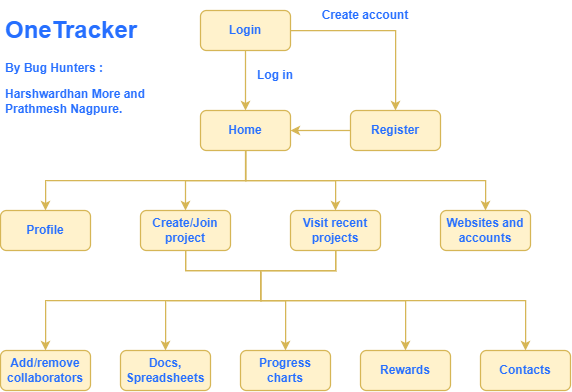

The diagram above was exported from draw.io. Its source (the exported page's mxGraphModel, read from the mxfile embedded in the PNG):
<mxGraphModel dx="944" dy="490" grid="1" gridSize="10" guides="1" tooltips="1" connect="1" arrows="1" fold="1" page="1" pageScale="1" pageWidth="850" pageHeight="1100" math="0" shadow="0">
  <root>
    <mxCell id="0" />
    <mxCell id="1" parent="0" />
    <mxCell id="tJhsY5yuhKo_0MELSJl3-26" style="edgeStyle=orthogonalEdgeStyle;rounded=0;orthogonalLoop=1;jettySize=auto;html=1;exitX=0.5;exitY=1;exitDx=0;exitDy=0;entryX=0.5;entryY=0;entryDx=0;entryDy=0;fillColor=#fff2cc;strokeColor=#d6b656;fontColor=#266FFF;fontStyle=1;strokeWidth=1.25;" edge="1" parent="1" source="tJhsY5yuhKo_0MELSJl3-1" target="tJhsY5yuhKo_0MELSJl3-5">
      <mxGeometry relative="1" as="geometry" />
    </mxCell>
    <mxCell id="tJhsY5yuhKo_0MELSJl3-27" style="edgeStyle=orthogonalEdgeStyle;rounded=0;orthogonalLoop=1;jettySize=auto;html=1;exitX=0.5;exitY=1;exitDx=0;exitDy=0;fillColor=#fff2cc;strokeColor=#d6b656;fontColor=#266FFF;fontStyle=1;strokeWidth=1.25;" edge="1" parent="1" source="tJhsY5yuhKo_0MELSJl3-1" target="tJhsY5yuhKo_0MELSJl3-7">
      <mxGeometry relative="1" as="geometry" />
    </mxCell>
    <mxCell id="tJhsY5yuhKo_0MELSJl3-28" style="edgeStyle=orthogonalEdgeStyle;rounded=0;orthogonalLoop=1;jettySize=auto;html=1;exitX=0.5;exitY=1;exitDx=0;exitDy=0;fillColor=#fff2cc;strokeColor=#d6b656;fontColor=#266FFF;fontStyle=1;strokeWidth=1.25;" edge="1" parent="1" source="tJhsY5yuhKo_0MELSJl3-1" target="tJhsY5yuhKo_0MELSJl3-14">
      <mxGeometry relative="1" as="geometry" />
    </mxCell>
    <mxCell id="tJhsY5yuhKo_0MELSJl3-29" style="edgeStyle=orthogonalEdgeStyle;rounded=0;orthogonalLoop=1;jettySize=auto;html=1;exitX=0.5;exitY=1;exitDx=0;exitDy=0;fillColor=#fff2cc;strokeColor=#d6b656;fontColor=#266FFF;fontStyle=1;strokeWidth=1.25;" edge="1" parent="1" source="tJhsY5yuhKo_0MELSJl3-1" target="tJhsY5yuhKo_0MELSJl3-15">
      <mxGeometry relative="1" as="geometry" />
    </mxCell>
    <mxCell id="tJhsY5yuhKo_0MELSJl3-1" value="Home" style="rounded=1;whiteSpace=wrap;html=1;fillColor=#fff2cc;strokeColor=#d6b656;fontColor=#266FFF;fontStyle=1;strokeWidth=1.25;" vertex="1" parent="1">
      <mxGeometry x="350" y="180" width="90" height="40" as="geometry" />
    </mxCell>
    <mxCell id="tJhsY5yuhKo_0MELSJl3-9" style="edgeStyle=orthogonalEdgeStyle;rounded=0;orthogonalLoop=1;jettySize=auto;html=1;exitX=0.5;exitY=1;exitDx=0;exitDy=0;fillColor=#fff2cc;strokeColor=#d6b656;fontColor=#266FFF;fontStyle=1;strokeWidth=1.25;" edge="1" parent="1" source="tJhsY5yuhKo_0MELSJl3-2" target="tJhsY5yuhKo_0MELSJl3-1">
      <mxGeometry relative="1" as="geometry" />
    </mxCell>
    <mxCell id="tJhsY5yuhKo_0MELSJl3-11" style="edgeStyle=orthogonalEdgeStyle;rounded=0;orthogonalLoop=1;jettySize=auto;html=1;exitX=1;exitY=0.5;exitDx=0;exitDy=0;entryX=0.5;entryY=0;entryDx=0;entryDy=0;fillColor=#fff2cc;strokeColor=#d6b656;fontColor=#266FFF;fontStyle=1;strokeWidth=1.25;" edge="1" parent="1" source="tJhsY5yuhKo_0MELSJl3-2" target="tJhsY5yuhKo_0MELSJl3-3">
      <mxGeometry relative="1" as="geometry" />
    </mxCell>
    <mxCell id="tJhsY5yuhKo_0MELSJl3-2" value="Login" style="rounded=1;whiteSpace=wrap;html=1;fillColor=#fff2cc;strokeColor=#d6b656;fontColor=#266FFF;fontStyle=1;strokeWidth=1.25;" vertex="1" parent="1">
      <mxGeometry x="350" y="80" width="90" height="40" as="geometry" />
    </mxCell>
    <mxCell id="tJhsY5yuhKo_0MELSJl3-12" style="edgeStyle=orthogonalEdgeStyle;rounded=0;orthogonalLoop=1;jettySize=auto;html=1;exitX=0;exitY=0.5;exitDx=0;exitDy=0;fillColor=#fff2cc;strokeColor=#d6b656;fontColor=#266FFF;fontStyle=1;strokeWidth=1.25;" edge="1" parent="1" source="tJhsY5yuhKo_0MELSJl3-3" target="tJhsY5yuhKo_0MELSJl3-1">
      <mxGeometry relative="1" as="geometry" />
    </mxCell>
    <mxCell id="tJhsY5yuhKo_0MELSJl3-3" value="Register" style="rounded=1;whiteSpace=wrap;html=1;fillColor=#fff2cc;strokeColor=#d6b656;fontColor=#266FFF;fontStyle=1;strokeWidth=1.25;" vertex="1" parent="1">
      <mxGeometry x="500" y="180" width="90" height="40" as="geometry" />
    </mxCell>
    <mxCell id="tJhsY5yuhKo_0MELSJl3-5" value="Profile" style="rounded=1;whiteSpace=wrap;html=1;fillColor=#fff2cc;strokeColor=#d6b656;fontColor=#266FFF;fontStyle=1;strokeWidth=1.25;" vertex="1" parent="1">
      <mxGeometry x="150" y="280" width="90" height="40" as="geometry" />
    </mxCell>
    <mxCell id="tJhsY5yuhKo_0MELSJl3-30" style="edgeStyle=orthogonalEdgeStyle;rounded=0;orthogonalLoop=1;jettySize=auto;html=1;exitX=0.5;exitY=1;exitDx=0;exitDy=0;entryX=0.5;entryY=0;entryDx=0;entryDy=0;fillColor=#fff2cc;strokeColor=#d6b656;fontColor=#266FFF;fontStyle=1;strokeWidth=1.25;" edge="1" parent="1" source="tJhsY5yuhKo_0MELSJl3-7" target="tJhsY5yuhKo_0MELSJl3-19">
      <mxGeometry relative="1" as="geometry">
        <mxPoint x="410" y="360" as="targetPoint" />
        <Array as="points">
          <mxPoint x="335" y="340" />
          <mxPoint x="410" y="340" />
          <mxPoint x="410" y="370" />
          <mxPoint x="195" y="370" />
        </Array>
      </mxGeometry>
    </mxCell>
    <mxCell id="tJhsY5yuhKo_0MELSJl3-33" style="edgeStyle=orthogonalEdgeStyle;rounded=0;orthogonalLoop=1;jettySize=auto;html=1;exitX=0.5;exitY=1;exitDx=0;exitDy=0;entryX=0.5;entryY=0;entryDx=0;entryDy=0;fillColor=#fff2cc;strokeColor=#d6b656;fontColor=#266FFF;fontStyle=1;strokeWidth=1.25;" edge="1" parent="1" source="tJhsY5yuhKo_0MELSJl3-7" target="tJhsY5yuhKo_0MELSJl3-20">
      <mxGeometry relative="1" as="geometry">
        <Array as="points">
          <mxPoint x="335" y="340" />
          <mxPoint x="410" y="340" />
          <mxPoint x="410" y="370" />
          <mxPoint x="315" y="370" />
        </Array>
      </mxGeometry>
    </mxCell>
    <mxCell id="tJhsY5yuhKo_0MELSJl3-7" value="Create/Join project" style="rounded=1;whiteSpace=wrap;html=1;fillColor=#fff2cc;strokeColor=#d6b656;fontColor=#266FFF;fontStyle=1;strokeWidth=1.25;" vertex="1" parent="1">
      <mxGeometry x="290" y="280" width="90" height="40" as="geometry" />
    </mxCell>
    <mxCell id="tJhsY5yuhKo_0MELSJl3-31" style="edgeStyle=orthogonalEdgeStyle;rounded=0;orthogonalLoop=1;jettySize=auto;html=1;exitX=0.5;exitY=1;exitDx=0;exitDy=0;entryX=0.5;entryY=0;entryDx=0;entryDy=0;fillColor=#fff2cc;strokeColor=#d6b656;fontColor=#266FFF;fontStyle=1;strokeWidth=1.25;" edge="1" parent="1" source="tJhsY5yuhKo_0MELSJl3-14" target="tJhsY5yuhKo_0MELSJl3-23">
      <mxGeometry relative="1" as="geometry">
        <mxPoint x="410" y="360" as="targetPoint" />
        <Array as="points">
          <mxPoint x="485" y="340" />
          <mxPoint x="410" y="340" />
          <mxPoint x="410" y="370" />
          <mxPoint x="675" y="370" />
        </Array>
      </mxGeometry>
    </mxCell>
    <mxCell id="tJhsY5yuhKo_0MELSJl3-34" style="edgeStyle=orthogonalEdgeStyle;rounded=0;orthogonalLoop=1;jettySize=auto;html=1;exitX=0.5;exitY=1;exitDx=0;exitDy=0;fillColor=#fff2cc;strokeColor=#d6b656;fontColor=#266FFF;fontStyle=1;strokeWidth=1.25;" edge="1" parent="1" source="tJhsY5yuhKo_0MELSJl3-14" target="tJhsY5yuhKo_0MELSJl3-21">
      <mxGeometry relative="1" as="geometry">
        <Array as="points">
          <mxPoint x="485" y="340" />
          <mxPoint x="410" y="340" />
          <mxPoint x="410" y="370" />
          <mxPoint x="435" y="370" />
        </Array>
      </mxGeometry>
    </mxCell>
    <mxCell id="tJhsY5yuhKo_0MELSJl3-35" style="edgeStyle=orthogonalEdgeStyle;rounded=0;orthogonalLoop=1;jettySize=auto;html=1;exitX=0.5;exitY=1;exitDx=0;exitDy=0;fillColor=#fff2cc;strokeColor=#d6b656;fontColor=#266FFF;fontStyle=1;strokeWidth=1.25;" edge="1" parent="1" source="tJhsY5yuhKo_0MELSJl3-14" target="tJhsY5yuhKo_0MELSJl3-22">
      <mxGeometry relative="1" as="geometry">
        <Array as="points">
          <mxPoint x="485" y="340" />
          <mxPoint x="410" y="340" />
          <mxPoint x="410" y="370" />
          <mxPoint x="555" y="370" />
        </Array>
      </mxGeometry>
    </mxCell>
    <mxCell id="tJhsY5yuhKo_0MELSJl3-14" value="Visit recent projects" style="rounded=1;whiteSpace=wrap;html=1;fillColor=#fff2cc;strokeColor=#d6b656;fontColor=#266FFF;fontStyle=1;strokeWidth=1.25;" vertex="1" parent="1">
      <mxGeometry x="440" y="280" width="90" height="40" as="geometry" />
    </mxCell>
    <mxCell id="tJhsY5yuhKo_0MELSJl3-15" value="Websites and accounts" style="rounded=1;whiteSpace=wrap;html=1;fillColor=#fff2cc;strokeColor=#d6b656;fontColor=#266FFF;fontStyle=1;strokeWidth=1.25;" vertex="1" parent="1">
      <mxGeometry x="590" y="280" width="90" height="40" as="geometry" />
    </mxCell>
    <mxCell id="tJhsY5yuhKo_0MELSJl3-19" value="Add/remove collaborators" style="rounded=1;whiteSpace=wrap;html=1;fillColor=#fff2cc;strokeColor=#d6b656;fontColor=#266FFF;fontStyle=1;strokeWidth=1.25;" vertex="1" parent="1">
      <mxGeometry x="150" y="420" width="90" height="40" as="geometry" />
    </mxCell>
    <mxCell id="tJhsY5yuhKo_0MELSJl3-20" value="Docs, Spreadsheets" style="rounded=1;whiteSpace=wrap;html=1;fillColor=#fff2cc;strokeColor=#d6b656;fontColor=#266FFF;fontStyle=1;strokeWidth=1.25;" vertex="1" parent="1">
      <mxGeometry x="270" y="420" width="90" height="40" as="geometry" />
    </mxCell>
    <mxCell id="tJhsY5yuhKo_0MELSJl3-21" value="Progress charts" style="rounded=1;whiteSpace=wrap;html=1;fillColor=#fff2cc;strokeColor=#d6b656;fontColor=#266FFF;fontStyle=1;strokeWidth=1.25;" vertex="1" parent="1">
      <mxGeometry x="390" y="420" width="90" height="40" as="geometry" />
    </mxCell>
    <mxCell id="tJhsY5yuhKo_0MELSJl3-22" value="Rewards" style="rounded=1;whiteSpace=wrap;html=1;fillColor=#fff2cc;strokeColor=#d6b656;fontColor=#266FFF;fontStyle=1;strokeWidth=1.25;" vertex="1" parent="1">
      <mxGeometry x="510" y="420" width="90" height="40" as="geometry" />
    </mxCell>
    <mxCell id="tJhsY5yuhKo_0MELSJl3-23" value="Contacts" style="rounded=1;whiteSpace=wrap;html=1;fillColor=#fff2cc;strokeColor=#d6b656;fontColor=#266FFF;fontStyle=1;strokeWidth=1.25;" vertex="1" parent="1">
      <mxGeometry x="630" y="420" width="90" height="40" as="geometry" />
    </mxCell>
    <mxCell id="tJhsY5yuhKo_0MELSJl3-36" value="&lt;b&gt;Create account&lt;/b&gt;" style="text;html=1;strokeColor=none;fillColor=none;align=center;verticalAlign=middle;whiteSpace=wrap;rounded=0;fontColor=#266FFF;" vertex="1" parent="1">
      <mxGeometry x="470" y="70" width="90" height="30" as="geometry" />
    </mxCell>
    <mxCell id="tJhsY5yuhKo_0MELSJl3-37" value="&lt;b&gt;Log in&lt;/b&gt;" style="text;html=1;strokeColor=none;fillColor=none;align=center;verticalAlign=middle;whiteSpace=wrap;rounded=0;fontColor=#266FFF;" vertex="1" parent="1">
      <mxGeometry x="395" y="130" width="60" height="30" as="geometry" />
    </mxCell>
    <mxCell id="tJhsY5yuhKo_0MELSJl3-39" value="&lt;h1&gt;OneTracker&lt;/h1&gt;&lt;p&gt;&lt;b&gt;By Bug Hunters :&lt;/b&gt;&lt;/p&gt;&lt;p&gt;&lt;b&gt;Harshwardhan More and Prathmesh Nagpure.&lt;/b&gt;&lt;/p&gt;" style="text;html=1;strokeColor=none;fillColor=none;spacing=5;spacingTop=-20;whiteSpace=wrap;overflow=hidden;rounded=0;fontColor=#266FFF;" vertex="1" parent="1">
      <mxGeometry x="150" y="80" width="170" height="120" as="geometry" />
    </mxCell>
  </root>
</mxGraphModel>